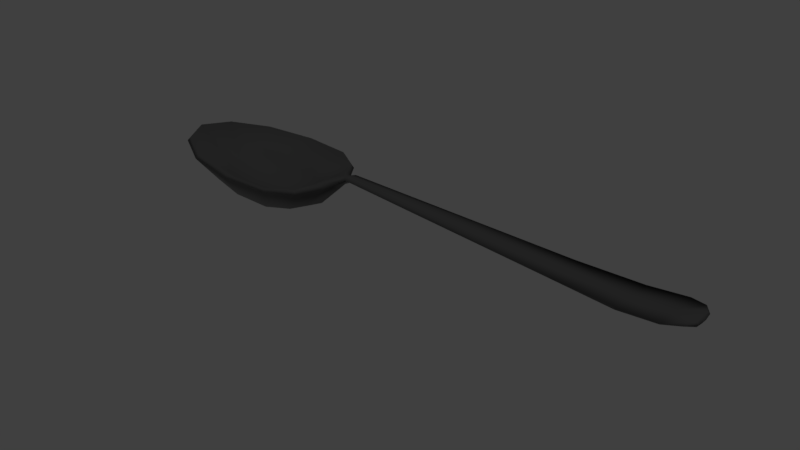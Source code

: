 # Source: spoon.blend  (saved by Blender 2.78.0; exported with 4.5.12 LTS)
import bpy
from mathutils import Matrix  # noqa: F401  (used for matrix-valued properties, if any)

bpy.ops.wm.read_factory_settings(use_empty=True)
scene = bpy.context.scene
scene.name = 'Scene'

# ---- collections
col_collection_1 = bpy.data.collections.new('Collection 1'); scene.collection.children.link(col_collection_1)
col_collection_1.hide_render = True
col_collection_1.hide_viewport = True
col_collection_2 = bpy.data.collections.new('Collection 2'); scene.collection.children.link(col_collection_2)
col_collection_11 = bpy.data.collections.new('Collection 11'); scene.collection.children.link(col_collection_11)
col_collection_11.hide_render = True
col_collection_11.hide_viewport = True

# ---- materials (node trees are filled in below, after node groups)
mat_spoon = bpy.data.materials.new('spoon')
mat_spoon.alpha_threshold = 0.0
mat_spoon.use_transparent_shadow = False
mat_spoon.diffuse_color = (0.04338, 0.04338, 0.04338, 1.0)
mat_spoon.roughness = 0.5

# ---- material node trees

# ---- world
world_world = bpy.data.worlds.new('World'); scene.world = world_world
world_world.color = (0.05088, 0.05088, 0.05088)
world_world.use_sun_shadow = False
world_world.sun_shadow_jitter_overblur = 0.0
world_world.cycles.sampling_method = 'MANUAL'

# ---- lights
light_hemi_001 = bpy.data.lights.new('Hemi.001', 'SUN')
light_hemi_001.transmission_factor = 0.0
light_hemi_001.angle = 0.1993
light_hemi_001.energy = 1.0
light_hemi_001.shadow_buffer_clip_start = 0.5
light_hemi_001.shadow_soft_size = 0.1
light_hemi_001.shadow_cascade_max_distance = 1000.0
light_hemi = bpy.data.lights.new('Hemi', 'SUN')
light_hemi.transmission_factor = 0.0
light_hemi.angle = 0.1993
light_hemi.energy = 1.0
light_hemi.shadow_buffer_clip_start = 0.5
light_hemi.shadow_soft_size = 0.1
light_hemi.shadow_cascade_max_distance = 1000.0

# ---- meshes
me_plane_004 = bpy.data.meshes.new('Plane.004')
me_plane_004.from_pydata([(-0.371, -0.03805, -0.0001095), (-0.2513, -0.07898, -0.00735), (-0.1541, -0.05401, -0.009742), (0.3527, -0.03544, -0.0159), (0.2123, -0.02716, -0.01613), (-0.377, -0.03877, -0.006024), (-0.2533, -0.08262, -0.01329), (-0.1507, -0.05591, -0.01573), (-0.3198, -0.02983, -0.04602), (-0.262, -0.05509, -0.0484), (-0.178, -0.03991, -0.04962), (-0.3097, -0.02271, -0.03116), (-0.2598, -0.04268, -0.03685), (-0.321, -0.06628, -0.003811), (-0.1872, -0.0752, -0.009677), (-0.1407, -0.02904, -0.006769), (-0.1159, -0.01315, -0.002468), (0.3744, -0.02753, -0.0135), (-0.1066, -0.0108, 0.0023), (0.2997, -0.03402, -0.01967), (-0.3255, -0.06912, -0.009502), (-0.1865, -0.07849, -0.01587), (-0.1282, -0.02452, -0.01081), (-0.3019, -0.04981, -0.04115), (-0.2103, -0.05289, -0.05165), (-0.1598, -0.02729, -0.04435), (-0.2944, -0.0387, -0.02985), (-0.2167, -0.04133, -0.04017), (-0.1721, -0.02094, -0.0325), (0.3819, -0.0131, -0.01168), (0.3834, -0.0134, -0.01743), (0.3851, -0.0131, -0.01337), (-0.371, 0.03805, -0.0001095), (-0.2513, 0.07898, -0.00735), (-0.1541, 0.05401, -0.009742), (0.3527, 0.03544, -0.0159), (0.2123, 0.02716, -0.01613), (0.3556, 0.0, -0.0281), (0.2124, 0.0, -0.02746), (0.3869, 0.0, -0.01367), (-0.377, 0.03877, -0.006024), (-0.2533, 0.08262, -0.01329), (-0.1507, 0.05591, -0.01573), (-0.3198, 0.02983, -0.04602), (-0.262, 0.05509, -0.0484), (-0.1844, 0.0, -0.0604), (-0.2711, 0.0, -0.06024), (-0.178, 0.03991, -0.04962), (0.2123, 0.0, -0.01451), (-0.1158, 0.0, 0.002335), (-0.1346, 0.0, -0.002919), (-0.3097, 0.02271, -0.03116), (-0.2598, 0.04268, -0.03685), (-0.2682, 0.0, -0.04324), (-0.321, 0.06628, -0.003811), (-0.3911, 0.0, 0.001782), (-0.1872, 0.0752, -0.009677), (-0.1407, 0.02904, -0.006769), (0.3536, 0.0, -0.01415), (-0.1159, 0.01315, -0.002468), (-0.1153, 0.0, -0.009114), (0.3744, 0.02753, -0.0135), (-0.1066, 0.0108, 0.0023), (0.2997, 0.03402, -0.01967), (-0.3255, 0.06912, -0.009502), (-0.1865, 0.07849, -0.01587), (-0.1282, 0.02452, -0.01081), (-0.3019, 0.04981, -0.04115), (-0.2103, 0.05289, -0.05165), (-0.1598, 0.02729, -0.04435), (-0.2944, 0.0387, -0.02985), (-0.2167, 0.04133, -0.04017), (-0.1721, 0.02094, -0.0325), (0.3822, 0.0, -0.0103), (0.3833, 0.0, -0.01918), (-0.1041, 0.0, -0.003762), (0.3015, 0.0, -0.0319), (-0.3976, 0.0, -0.004363), (-0.1257, 0.0, -0.01916), (-0.322, 0.0, -0.04738), (-0.2195, 0.0, -0.06497), (-0.1585, 0.0, -0.04986), (-0.1067, 0.0, 0.004339), (0.3006, 0.0, -0.01793), (-0.3166, 0.0, -0.03036), (-0.2218, 0.0, -0.04862), (-0.1683, 0.0, -0.0355), (0.3819, 0.0131, -0.01168), (0.3834, 0.0134, -0.01743), (0.3851, 0.0131, -0.01337)], [], [(30, 74, 39, 31), (37, 74, 30), (37, 3, 19, 76), (29, 73, 58), (38, 76, 19, 4), (82, 18, 4, 48), (24, 21, 6, 9), (24, 10, 7, 21), (22, 7, 10, 25), (79, 8, 5, 77), (46, 9, 23, 8), (46, 8, 79), (46, 80, 24, 9), (45, 10, 24, 80), (45, 81, 25, 10), (23, 20, 5, 8), (22, 25, 81, 78), (19, 83, 48, 4), (3, 58, 83, 19), (50, 15, 49), (49, 16, 18, 82), (1, 12, 26, 13), (26, 11, 0, 13), (0, 55, 77, 5), (0, 5, 20, 13), (2, 28, 27, 14), (27, 12, 1, 14), (1, 13, 20, 6), (1, 6, 21, 14), (50, 86, 28, 15), (15, 28, 2), (2, 14, 21, 7), (2, 7, 22, 15), (23, 9, 6, 20), (53, 11, 26), (53, 12, 27, 85), (53, 84, 11), (86, 85, 27, 28), (12, 53, 26), (0, 11, 84, 55), (60, 75, 18, 16), (60, 16, 22, 78), (29, 17, 31), (73, 29, 31, 39), (17, 30, 31), (3, 37, 30, 17), (17, 29, 58, 3), (18, 75, 38, 4), (15, 22, 16, 49), (88, 89, 39, 74), (37, 88, 74), (37, 76, 63, 35), (87, 58, 73), (38, 36, 63, 76), (82, 48, 36, 62), (68, 44, 41, 65), (68, 65, 42, 47), (66, 69, 47, 42), (79, 77, 40, 43), (46, 43, 67, 44), (46, 79, 43), (46, 44, 68, 80), (45, 80, 68, 47), (45, 47, 69, 81), (67, 43, 40, 64), (66, 78, 81, 69), (63, 36, 48, 83), (35, 63, 83, 58), (50, 49, 57), (49, 82, 62, 59), (33, 54, 70, 52), (70, 54, 32, 51), (32, 40, 77, 55), (32, 54, 64, 40), (34, 56, 71, 72), (71, 56, 33, 52), (33, 41, 64, 54), (33, 56, 65, 41), (50, 57, 72, 86), (57, 34, 72), (34, 42, 65, 56), (34, 57, 66, 42), (67, 64, 41, 44), (53, 70, 51), (53, 85, 71, 52), (53, 51, 84), (86, 72, 71, 85), (52, 70, 53), (32, 55, 84, 51), (60, 59, 62, 75), (60, 78, 66, 59), (87, 89, 61), (73, 39, 89, 87), (61, 89, 88), (35, 61, 88, 37), (61, 35, 58, 87), (62, 36, 38, 75), (57, 49, 59, 66)])
me_plane_004.polygons.foreach_set('use_smooth', [True] * 98)
_uv = me_plane_004.uv_layers.new(name='UVMap')
_uv.uv.foreach_set('vector', [0.01727, 0.269, 0.01762, 0.2998, 0.009174, 0.2997, 0.01211, 0.2669, 0.05102, 0.3001, 0.01762, 0.2998, 0.01727, 0.269, 0.05102, 0.3001, 0.05174, 0.2102, 0.1164, 0.2141, 0.1143, 0.3007, 0.9529, 0.6563, 0.9532, 0.6872, 0.919, 0.6872, 0.2205, 0.3017, 0.1143, 0.3007, 0.1164, 0.2141, 0.2215, 0.2311, 0.4573, 0.6869, 0.4573, 0.6528, 0.7479, 0.6213, 0.7478, 0.6871, 0.7109, 0.1678, 0.6684, 0.05408, 0.7709, 0.0286, 0.7782, 0.1598, 0.7109, 0.1678, 0.6689, 0.201, 0.6145, 0.1294, 0.6684, 0.05408, 0.5778, 0.2253, 0.6145, 0.1294, 0.6689, 0.201, 0.6434, 0.2323, 0.8588, 0.3068, 0.8557, 0.2262, 0.9541, 0.1887, 0.9828, 0.308, 0.7894, 0.3062, 0.7782, 0.1598, 0.8331, 0.1682, 0.8557, 0.2262, 0.7894, 0.3062, 0.8557, 0.2262, 0.8588, 0.3068, 0.7894, 0.3062, 0.7241, 0.3056, 0.7109, 0.1678, 0.7782, 0.1598, 0.6797, 0.3051, 0.6689, 0.201, 0.7109, 0.1678, 0.7241, 0.3056, 0.6797, 0.3051, 0.6446, 0.3048, 0.6434, 0.2323, 0.6689, 0.201, 0.8331, 0.1682, 0.8793, 0.08036, 0.9541, 0.1887, 0.8557, 0.2262, 0.5778, 0.2253, 0.6434, 0.2323, 0.6446, 0.3048, 0.5816, 0.3042, 0.8538, 0.6046, 0.8548, 0.6872, 0.7478, 0.6871, 0.7479, 0.6213, 0.918, 0.6016, 0.919, 0.6872, 0.8548, 0.6872, 0.8538, 0.6046, 0.4121, 0.6869, 0.4003, 0.591, 0.4427, 0.6869, 0.4427, 0.6869, 0.4414, 0.6427, 0.4573, 0.6528, 0.4573, 0.6869, 0.2268, 0.4391, 0.2192, 0.5726, 0.1709, 0.5788, 0.1253, 0.4842, 0.1709, 0.5788, 0.1504, 0.624, 0.05562, 0.5766, 0.1253, 0.4842, 0.05562, 0.5766, 0.02894, 0.6867, 0.01543, 0.6867, 0.04352, 0.568, 0.05562, 0.5766, 0.04352, 0.568, 0.1171, 0.4674, 0.1253, 0.4842, 0.3724, 0.5159, 0.3388, 0.6279, 0.2761, 0.5772, 0.3212, 0.4561, 0.2761, 0.5772, 0.2192, 0.5726, 0.2268, 0.4391, 0.3212, 0.4561, 0.2268, 0.4391, 0.1253, 0.4842, 0.1171, 0.4674, 0.2239, 0.418, 0.2268, 0.4391, 0.2239, 0.418, 0.3243, 0.4353, 0.3212, 0.4561, 0.4121, 0.6869, 0.3428, 0.6868, 0.3388, 0.6279, 0.4003, 0.591, 0.4003, 0.591, 0.3388, 0.6279, 0.3724, 0.5159, 0.3724, 0.5159, 0.3212, 0.4561, 0.3243, 0.4353, 0.3804, 0.5006, 0.3724, 0.5159, 0.3804, 0.5006, 0.4232, 0.5953, 0.4003, 0.591, 0.8331, 0.1682, 0.7782, 0.1598, 0.7709, 0.0286, 0.8793, 0.08036, 0.2084, 0.6868, 0.1504, 0.624, 0.1709, 0.5788, 0.2084, 0.6868, 0.2192, 0.5726, 0.2761, 0.5772, 0.2692, 0.6868, 0.2084, 0.6868, 0.1407, 0.6867, 0.1504, 0.624, 0.3428, 0.6868, 0.2692, 0.6868, 0.2761, 0.5772, 0.3388, 0.6279, 0.2192, 0.5726, 0.2084, 0.6868, 0.1709, 0.5788, 0.05562, 0.5766, 0.1504, 0.624, 0.1407, 0.6867, 0.02894, 0.6867, 0.5588, 0.304, 0.5371, 0.3038, 0.5388, 0.2621, 0.5544, 0.2582, 0.5588, 0.304, 0.5544, 0.2582, 0.5778, 0.2253, 0.5816, 0.3042, 0.9529, 0.6563, 0.9444, 0.6211, 0.9573, 0.6557, 0.9532, 0.6872, 0.9529, 0.6563, 0.9573, 0.6557, 0.96, 0.6872, 0.02459, 0.2309, 0.01727, 0.269, 0.01211, 0.2669, 0.05174, 0.2102, 0.05102, 0.3001, 0.01727, 0.269, 0.02459, 0.2309, 0.9444, 0.6211, 0.9529, 0.6563, 0.919, 0.6872, 0.918, 0.6016, 0.5388, 0.2621, 0.5371, 0.3038, 0.2205, 0.3017, 0.2215, 0.2311, 0.4003, 0.591, 0.4232, 0.5953, 0.4414, 0.6427, 0.4427, 0.6869, 0.01712, 0.3305, 0.01196, 0.3326, 0.009174, 0.2997, 0.01762, 0.2998, 0.05102, 0.3001, 0.01712, 0.3305, 0.01762, 0.2998, 0.05102, 0.3001, 0.1143, 0.3007, 0.1159, 0.3873, 0.05131, 0.3901, 0.9529, 0.7181, 0.919, 0.6872, 0.9532, 0.6872, 0.2205, 0.3017, 0.2212, 0.3724, 0.1159, 0.3873, 0.1143, 0.3007, 0.4573, 0.6869, 0.7478, 0.6871, 0.7478, 0.7529, 0.4573, 0.721, 0.7102, 0.443, 0.7775, 0.4524, 0.7695, 0.5834, 0.6672, 0.556, 0.7102, 0.443, 0.6672, 0.556, 0.6137, 0.4796, 0.6684, 0.4091, 0.5775, 0.383, 0.6431, 0.3773, 0.6684, 0.4091, 0.6137, 0.4796, 0.8588, 0.3068, 0.9828, 0.308, 0.9536, 0.4269, 0.8553, 0.3874, 0.7894, 0.3062, 0.8553, 0.3874, 0.8324, 0.445, 0.7775, 0.4524, 0.7894, 0.3062, 0.8588, 0.3068, 0.8553, 0.3874, 0.7894, 0.3062, 0.7775, 0.4524, 0.7102, 0.443, 0.7241, 0.3056, 0.6797, 0.3051, 0.7241, 0.3056, 0.7102, 0.443, 0.6684, 0.4091, 0.6797, 0.3051, 0.6684, 0.4091, 0.6431, 0.3773, 0.6446, 0.3048, 0.8324, 0.445, 0.8553, 0.3874, 0.9536, 0.4269, 0.8782, 0.5337, 0.5775, 0.383, 0.5816, 0.3042, 0.6446, 0.3048, 0.6431, 0.3773, 0.8537, 0.7697, 0.7478, 0.7529, 0.7478, 0.6871, 0.8548, 0.6872, 0.9179, 0.7728, 0.8537, 0.7697, 0.8548, 0.6872, 0.919, 0.6872, 0.4121, 0.6869, 0.4427, 0.6869, 0.4002, 0.7827, 0.4427, 0.6869, 0.4573, 0.6869, 0.4573, 0.721, 0.4414, 0.7311, 0.2267, 0.9345, 0.1252, 0.8892, 0.1709, 0.7947, 0.2192, 0.801, 0.1709, 0.7947, 0.1252, 0.8892, 0.05559, 0.7968, 0.1504, 0.7495, 0.05559, 0.7968, 0.04349, 0.8053, 0.01543, 0.6867, 0.02894, 0.6867, 0.05559, 0.7968, 0.1252, 0.8892, 0.1171, 0.906, 0.04349, 0.8053, 0.3724, 0.8578, 0.3211, 0.9176, 0.2761, 0.7964, 0.3388, 0.7458, 0.2761, 0.7964, 0.3211, 0.9176, 0.2267, 0.9345, 0.2192, 0.801, 0.2267, 0.9345, 0.2238, 0.9555, 0.1171, 0.906, 0.1252, 0.8892, 0.2267, 0.9345, 0.3211, 0.9176, 0.3242, 0.9384, 0.2238, 0.9555, 0.4121, 0.6869, 0.4002, 0.7827, 0.3388, 0.7458, 0.3428, 0.6868, 0.4002, 0.7827, 0.3724, 0.8578, 0.3388, 0.7458, 0.3724, 0.8578, 0.3803, 0.8731, 0.3242, 0.9384, 0.3211, 0.9176, 0.3724, 0.8578, 0.4002, 0.7827, 0.4232, 0.7785, 0.3803, 0.8731, 0.8324, 0.445, 0.8782, 0.5337, 0.7695, 0.5834, 0.7775, 0.4524, 0.2084, 0.6868, 0.1709, 0.7947, 0.1504, 0.7495, 0.2084, 0.6868, 0.2692, 0.6868, 0.2761, 0.7964, 0.2192, 0.801, 0.2084, 0.6868, 0.1504, 0.7495, 0.1407, 0.6867, 0.3428, 0.6868, 0.3388, 0.7458, 0.2761, 0.7964, 0.2692, 0.6868, 0.2192, 0.801, 0.1709, 0.7947, 0.2084, 0.6868, 0.05559, 0.7968, 0.02894, 0.6867, 0.1407, 0.6867, 0.1504, 0.7495, 0.5588, 0.304, 0.5541, 0.3497, 0.5386, 0.3454, 0.5371, 0.3038, 0.5588, 0.304, 0.5816, 0.3042, 0.5775, 0.383, 0.5541, 0.3497, 0.9529, 0.7181, 0.9573, 0.7187, 0.9444, 0.7533, 0.9532, 0.6872, 0.96, 0.6872, 0.9573, 0.7187, 0.9529, 0.7181, 0.02425, 0.3688, 0.01196, 0.3326, 0.01712, 0.3305, 0.05131, 0.3901, 0.02425, 0.3688, 0.01712, 0.3305, 0.05102, 0.3001, 0.9444, 0.7533, 0.9179, 0.7728, 0.919, 0.6872, 0.9529, 0.7181, 0.5386, 0.3454, 0.2212, 0.3724, 0.2205, 0.3017, 0.5371, 0.3038, 0.4002, 0.7827, 0.4427, 0.6869, 0.4414, 0.7311, 0.4232, 0.7785])
me_plane_004.use_remesh_preserve_volume = False
me_plane_004.use_remesh_preserve_attributes = False
me_plane_004.use_mirror_vertex_groups = False
me_plane_004.update()
me_plane_002 = bpy.data.meshes.new('Plane.002')
me_plane_002.from_pydata([], [], [])
me_plane_002.use_remesh_preserve_volume = False
me_plane_002.use_remesh_preserve_attributes = False
me_plane_002.use_mirror_vertex_groups = False
me_plane_002.update()
me_spoon = bpy.data.meshes.new('spoon')
me_spoon.from_pydata([(-0.371, -0.03805, -0.0001095), (-0.2513, -0.07898, -0.00735), (-0.1541, -0.05401, -0.009742), (0.3527, -0.03544, -0.0159), (0.2123, -0.02716, -0.01613), (-0.377, -0.03877, -0.006024), (-0.2533, -0.08262, -0.01329), (-0.1507, -0.05591, -0.01573), (-0.3198, -0.02983, -0.04602), (-0.262, -0.05509, -0.0484), (-0.178, -0.03991, -0.04962), (-0.3097, -0.02271, -0.03116), (-0.2598, -0.04268, -0.03685), (-0.321, -0.06628, -0.003811), (-0.1872, -0.0752, -0.009677), (-0.1407, -0.02904, -0.006769), (-0.1159, -0.01315, -0.002468), (0.3744, -0.02753, -0.0135), (-0.1066, -0.0108, 0.0023), (0.2997, -0.03402, -0.01967), (-0.3255, -0.06912, -0.009502), (-0.1865, -0.07667, -0.01587), (-0.1282, -0.02452, -0.01081), (-0.3019, -0.04981, -0.04115), (-0.2103, -0.05289, -0.05165), (-0.1598, -0.02729, -0.04435), (-0.2944, -0.0387, -0.02985), (-0.2167, -0.04133, -0.04017), (-0.1721, -0.02094, -0.0325), (0.3819, -0.0131, -0.01168), (0.3834, -0.0134, -0.01743), (0.3851, -0.0131, -0.01337), (-0.371, 0.03805, -0.0001095), (-0.2513, 0.07898, -0.00735), (-0.1541, 0.05401, -0.009742), (0.3527, 0.03544, -0.0159), (0.2123, 0.02716, -0.01613), (0.3556, 0.0, -0.0281), (0.2124, 0.0, -0.02746), (0.3869, 0.0, -0.01367), (-0.377, 0.03877, -0.006024), (-0.2533, 0.08262, -0.01329), (-0.1507, 0.05591, -0.01573), (-0.3198, 0.02983, -0.04602), (-0.262, 0.05509, -0.0484), (-0.1844, 0.0, -0.0604), (-0.2711, 0.0, -0.06024), (-0.178, 0.03991, -0.04962), (0.2123, 0.0, -0.01451), (-0.1158, 0.0, 0.002335), (-0.1346, 0.0, -0.002919), (-0.3097, 0.02271, -0.03116), (-0.2598, 0.04268, -0.03685), (-0.2682, 0.0, -0.04324), (-0.321, 0.06628, -0.003811), (-0.3911, 0.0, 0.001782), (-0.1872, 0.0752, -0.009677), (-0.1407, 0.02904, -0.006769), (0.3536, 0.0, -0.01415), (-0.1159, 0.01315, -0.002468), (-0.1153, 0.0, -0.009114), (0.3744, 0.02753, -0.0135), (-0.1066, 0.0108, 0.0023), (0.2997, 0.03402, -0.01967), (-0.3255, 0.06912, -0.009502), (-0.1865, 0.07667, -0.01587), (-0.1282, 0.02452, -0.01081), (-0.3019, 0.04981, -0.04115), (-0.2103, 0.05289, -0.05165), (-0.1598, 0.02729, -0.04435), (-0.2944, 0.0387, -0.02985), (-0.2167, 0.04133, -0.04017), (-0.1721, 0.02094, -0.0325), (0.3822, 0.0, -0.0103), (0.3833, 0.0, -0.01918), (-0.1041, 0.0, -0.003762), (0.3015, 0.0, -0.0319), (-0.3976, 0.0, -0.004363), (-0.1257, 0.0, -0.01916), (-0.322, 0.0, -0.04738), (-0.2195, 0.0, -0.06497), (-0.1585, 0.0, -0.04986), (-0.1067, 0.0, 0.004339), (0.3006, 0.0, -0.01793), (-0.3166, 0.0, -0.03036), (-0.2218, 0.0, -0.04862), (-0.1683, 0.0, -0.0355), (0.3819, 0.0131, -0.01168), (0.3834, 0.0134, -0.01743), (0.3851, 0.0131, -0.01337)], [], [(30, 74, 39, 31), (37, 74, 30), (37, 3, 19, 76), (29, 73, 58), (38, 76, 19, 4), (82, 18, 4, 48), (24, 21, 6, 9), (10, 7, 21), (7, 10, 25), (8, 5, 77), (46, 9, 23, 8), (46, 8, 79), (46, 80, 24, 9), (45, 10, 24, 80), (45, 81, 25, 10), (23, 20, 5, 8), (25, 81, 78), (83, 48, 4), (3, 58, 83, 19), (50, 15, 49), (49, 16, 18, 82), (12, 26, 13), (11, 0, 13), (0, 55, 77, 5), (0, 5, 20, 13), (28, 27, 14), (12, 1, 14), (1, 13, 20, 6), (1, 6, 21, 14), (86, 28, 15), (15, 28, 2), (2, 14, 21, 7), (2, 7, 22, 15), (23, 9, 6, 20), (53, 11, 26), (53, 12, 27, 85), (53, 84, 11), (86, 85, 27, 28), (12, 53, 26), (11, 84, 55), (60, 75, 18, 16), (60, 16, 22, 78), (29, 17, 31), (73, 29, 31, 39), (17, 30, 31), (37, 30, 17), (29, 58, 3), (18, 75, 38, 4), (15, 22, 16, 49), (88, 89, 39, 74), (37, 88, 74), (37, 76, 63, 35), (87, 58, 73), (38, 36, 63, 76), (82, 48, 36, 62), (68, 44, 41, 65), (68, 65, 42, 47), (69, 47, 42), (79, 77, 40, 43), (46, 43, 67, 44), (46, 79, 43), (46, 44, 68, 80), (45, 80, 68, 47), (45, 47, 69, 81), (67, 43, 40, 64), (78, 81, 69), (36, 48, 83), (35, 63, 83, 58), (50, 49, 57), (49, 82, 62, 59), (33, 54, 70, 52), (70, 54, 32, 51), (32, 40, 77, 55), (32, 54, 64, 40), (34, 56, 71, 72), (71, 56, 33, 52), (33, 41, 64, 54), (33, 56, 65, 41), (50, 57, 72, 86), (57, 34, 72), (34, 42, 65, 56), (34, 57, 66, 42), (67, 64, 41, 44), (53, 70, 51), (53, 85, 71, 52), (53, 51, 84), (86, 72, 71, 85), (52, 70, 53), (32, 55, 84), (60, 59, 62, 75), (60, 78, 66, 59), (87, 89, 61), (73, 39, 89, 87), (61, 89, 88), (35, 61, 88, 37), (61, 35, 58, 87), (62, 36, 38, 75), (57, 49, 59, 66), (17, 29, 3), (3, 37, 17), (24, 10, 21), (22, 25, 78), (66, 78, 69), (22, 7, 25), (66, 69, 42), (79, 8, 77), (0, 11, 55), (51, 32, 84), (26, 11, 13), (1, 12, 13), (27, 12, 14), (2, 28, 14), (50, 86, 15), (19, 83, 4), (63, 36, 83)])
me_spoon.polygons.foreach_set('use_smooth', [True] * 115)
_uv = me_spoon.uv_layers.new(name='UVMap')
_uv.uv.foreach_set('vector', [0.01727, 0.269, 0.01762, 0.2998, 0.009174, 0.2997, 0.01211, 0.2669, 0.05102, 0.3001, 0.01762, 0.2998, 0.01727, 0.269, 0.05102, 0.3001, 0.05174, 0.2102, 0.1164, 0.2141, 0.1143, 0.3007, 0.9529, 0.6563, 0.9532, 0.6872, 0.919, 0.6872, 0.2205, 0.3017, 0.1143, 0.3007, 0.1164, 0.2141, 0.2215, 0.2311, 0.4573, 0.6869, 0.4573, 0.6528, 0.7479, 0.6213, 0.7478, 0.6871, 0.7109, 0.1678, 0.6684, 0.05408, 0.7709, 0.0286, 0.7782, 0.1598, 0.6689, 0.201, 0.6145, 0.1294, 0.6684, 0.05408, 0.6145, 0.1294, 0.6689, 0.201, 0.6434, 0.2323, 0.8557, 0.2262, 0.9541, 0.1887, 0.9828, 0.308, 0.7894, 0.3062, 0.7782, 0.1598, 0.8331, 0.1682, 0.8557, 0.2262, 0.7894, 0.3062, 0.8557, 0.2262, 0.8588, 0.3068, 0.7894, 0.3062, 0.7241, 0.3056, 0.7109, 0.1678, 0.7782, 0.1598, 0.6797, 0.3051, 0.6689, 0.201, 0.7109, 0.1678, 0.7241, 0.3056, 0.6797, 0.3051, 0.6446, 0.3048, 0.6434, 0.2323, 0.6689, 0.201, 0.8331, 0.1682, 0.8793, 0.08036, 0.9541, 0.1887, 0.8557, 0.2262, 0.6434, 0.2323, 0.6446, 0.3048, 0.5816, 0.3042, 0.8548, 0.6872, 0.7478, 0.6871, 0.7479, 0.6213, 0.918, 0.6016, 0.919, 0.6872, 0.8548, 0.6872, 0.8538, 0.6046, 0.4121, 0.6869, 0.4003, 0.591, 0.4427, 0.6869, 0.4427, 0.6869, 0.4414, 0.6427, 0.4573, 0.6528, 0.4573, 0.6869, 0.2192, 0.5726, 0.1709, 0.5788, 0.1253, 0.4842, 0.1504, 0.624, 0.05562, 0.5766, 0.1253, 0.4842, 0.05562, 0.5766, 0.02894, 0.6867, 0.01543, 0.6867, 0.04352, 0.568, 0.05562, 0.5766, 0.04352, 0.568, 0.1171, 0.4674, 0.1253, 0.4842, 0.3388, 0.6279, 0.2761, 0.5772, 0.3212, 0.4561, 0.2192, 0.5726, 0.2268, 0.4391, 0.3212, 0.4561, 0.2268, 0.4391, 0.1253, 0.4842, 0.1171, 0.4674, 0.2239, 0.418, 0.2268, 0.4391, 0.2239, 0.418, 0.3243, 0.4353, 0.3212, 0.4561, 0.3428, 0.6868, 0.3388, 0.6279, 0.4003, 0.591, 0.4003, 0.591, 0.3388, 0.6279, 0.3724, 0.5159, 0.3724, 0.5159, 0.3212, 0.4561, 0.3243, 0.4353, 0.3804, 0.5006, 0.3724, 0.5159, 0.3804, 0.5006, 0.4232, 0.5953, 0.4003, 0.591, 0.8331, 0.1682, 0.7782, 0.1598, 0.7709, 0.0286, 0.8793, 0.08036, 0.2084, 0.6868, 0.1504, 0.624, 0.1709, 0.5788, 0.2084, 0.6868, 0.2192, 0.5726, 0.2761, 0.5772, 0.2692, 0.6868, 0.2084, 0.6868, 0.1407, 0.6867, 0.1504, 0.624, 0.3428, 0.6868, 0.2692, 0.6868, 0.2761, 0.5772, 0.3388, 0.6279, 0.2192, 0.5726, 0.2084, 0.6868, 0.1709, 0.5788, 0.1504, 0.624, 0.1407, 0.6867, 0.02894, 0.6867, 0.5588, 0.304, 0.5371, 0.3038, 0.5388, 0.2621, 0.5544, 0.2582, 0.5588, 0.304, 0.5544, 0.2582, 0.5778, 0.2253, 0.5816, 0.3042, 0.9529, 0.6563, 0.9444, 0.6211, 0.9573, 0.6557, 0.9532, 0.6872, 0.9529, 0.6563, 0.9573, 0.6557, 0.96, 0.6872, 0.02459, 0.2309, 0.01727, 0.269, 0.01211, 0.2669, 0.05102, 0.3001, 0.01727, 0.269, 0.02459, 0.2309, 0.9529, 0.6563, 0.919, 0.6872, 0.918, 0.6016, 0.5388, 0.2621, 0.5371, 0.3038, 0.2205, 0.3017, 0.2215, 0.2311, 0.4003, 0.591, 0.4232, 0.5953, 0.4414, 0.6427, 0.4427, 0.6869, 0.01712, 0.3305, 0.01196, 0.3326, 0.009174, 0.2997, 0.01762, 0.2998, 0.05102, 0.3001, 0.01712, 0.3305, 0.01762, 0.2998, 0.05102, 0.3001, 0.1143, 0.3007, 0.1159, 0.3873, 0.05131, 0.3901, 0.9529, 0.7181, 0.919, 0.6872, 0.9532, 0.6872, 0.2205, 0.3017, 0.2212, 0.3724, 0.1159, 0.3873, 0.1143, 0.3007, 0.4573, 0.6869, 0.7478, 0.6871, 0.7478, 0.7529, 0.4573, 0.721, 0.7102, 0.443, 0.7775, 0.4524, 0.7695, 0.5834, 0.6672, 0.556, 0.7102, 0.443, 0.6672, 0.556, 0.6137, 0.4796, 0.6684, 0.4091, 0.6431, 0.3773, 0.6684, 0.4091, 0.6137, 0.4796, 0.8588, 0.3068, 0.9828, 0.308, 0.9536, 0.4269, 0.8553, 0.3874, 0.7894, 0.3062, 0.8553, 0.3874, 0.8324, 0.445, 0.7775, 0.4524, 0.7894, 0.3062, 0.8588, 0.3068, 0.8553, 0.3874, 0.7894, 0.3062, 0.7775, 0.4524, 0.7102, 0.443, 0.7241, 0.3056, 0.6797, 0.3051, 0.7241, 0.3056, 0.7102, 0.443, 0.6684, 0.4091, 0.6797, 0.3051, 0.6684, 0.4091, 0.6431, 0.3773, 0.6446, 0.3048, 0.8324, 0.445, 0.8553, 0.3874, 0.9536, 0.4269, 0.8782, 0.5337, 0.5816, 0.3042, 0.6446, 0.3048, 0.6431, 0.3773, 0.7478, 0.7529, 0.7478, 0.6871, 0.8548, 0.6872, 0.9179, 0.7728, 0.8537, 0.7697, 0.8548, 0.6872, 0.919, 0.6872, 0.4121, 0.6869, 0.4427, 0.6869, 0.4002, 0.7827, 0.4427, 0.6869, 0.4573, 0.6869, 0.4573, 0.721, 0.4414, 0.7311, 0.2267, 0.9345, 0.1252, 0.8892, 0.1709, 0.7947, 0.2192, 0.801, 0.1709, 0.7947, 0.1252, 0.8892, 0.05559, 0.7968, 0.1504, 0.7495, 0.05559, 0.7968, 0.04349, 0.8053, 0.01543, 0.6867, 0.02894, 0.6867, 0.05559, 0.7968, 0.1252, 0.8892, 0.1171, 0.906, 0.04349, 0.8053, 0.3724, 0.8578, 0.3211, 0.9176, 0.2761, 0.7964, 0.3388, 0.7458, 0.2761, 0.7964, 0.3211, 0.9176, 0.2267, 0.9345, 0.2192, 0.801, 0.2267, 0.9345, 0.2238, 0.9555, 0.1171, 0.906, 0.1252, 0.8892, 0.2267, 0.9345, 0.3211, 0.9176, 0.3242, 0.9384, 0.2238, 0.9555, 0.4121, 0.6869, 0.4002, 0.7827, 0.3388, 0.7458, 0.3428, 0.6868, 0.4002, 0.7827, 0.3724, 0.8578, 0.3388, 0.7458, 0.3724, 0.8578, 0.3803, 0.8731, 0.3242, 0.9384, 0.3211, 0.9176, 0.3724, 0.8578, 0.4002, 0.7827, 0.4232, 0.7785, 0.3803, 0.8731, 0.8324, 0.445, 0.8782, 0.5337, 0.7695, 0.5834, 0.7775, 0.4524, 0.2084, 0.6868, 0.1709, 0.7947, 0.1504, 0.7495, 0.2084, 0.6868, 0.2692, 0.6868, 0.2761, 0.7964, 0.2192, 0.801, 0.2084, 0.6868, 0.1504, 0.7495, 0.1407, 0.6867, 0.3428, 0.6868, 0.3388, 0.7458, 0.2761, 0.7964, 0.2692, 0.6868, 0.2192, 0.801, 0.1709, 0.7947, 0.2084, 0.6868, 0.05559, 0.7968, 0.02894, 0.6867, 0.1407, 0.6867, 0.5588, 0.304, 0.5541, 0.3497, 0.5386, 0.3454, 0.5371, 0.3038, 0.5588, 0.304, 0.5816, 0.3042, 0.5775, 0.383, 0.5541, 0.3497, 0.9529, 0.7181, 0.9573, 0.7187, 0.9444, 0.7533, 0.9532, 0.6872, 0.96, 0.6872, 0.9573, 0.7187, 0.9529, 0.7181, 0.02425, 0.3688, 0.01196, 0.3326, 0.01712, 0.3305, 0.05131, 0.3901, 0.02425, 0.3688, 0.01712, 0.3305, 0.05102, 0.3001, 0.9444, 0.7533, 0.9179, 0.7728, 0.919, 0.6872, 0.9529, 0.7181, 0.5386, 0.3454, 0.2212, 0.3724, 0.2205, 0.3017, 0.5371, 0.3038, 0.4002, 0.7827, 0.4427, 0.6869, 0.4414, 0.7311, 0.4232, 0.7785, 0.9444, 0.6211, 0.9529, 0.6563, 0.918, 0.6016, 0.05174, 0.2102, 0.05102, 0.3001, 0.02459, 0.2309, 0.7109, 0.1678, 0.6689, 0.201, 0.6684, 0.05408, 0.5778, 0.2253, 0.6434, 0.2323, 0.5816, 0.3042, 0.5775, 0.383, 0.5816, 0.3042, 0.6431, 0.3773, 0.5778, 0.2253, 0.6145, 0.1294, 0.6434, 0.2323, 0.5775, 0.383, 0.6431, 0.3773, 0.6137, 0.4796, 0.8588, 0.3068, 0.8557, 0.2262, 0.9828, 0.308, 0.05562, 0.5766, 0.1504, 0.624, 0.02894, 0.6867, 0.1504, 0.7495, 0.05559, 0.7968, 0.1407, 0.6867, 0.1709, 0.5788, 0.1504, 0.624, 0.1253, 0.4842, 0.2268, 0.4391, 0.2192, 0.5726, 0.1253, 0.4842, 0.2761, 0.5772, 0.2192, 0.5726, 0.3212, 0.4561, 0.3724, 0.5159, 0.3388, 0.6279, 0.3212, 0.4561, 0.4121, 0.6869, 0.3428, 0.6868, 0.4003, 0.591, 0.8538, 0.6046, 0.8548, 0.6872, 0.7479, 0.6213, 0.8537, 0.7697, 0.7478, 0.7529, 0.8548, 0.6872])
me_spoon.materials.append(mat_spoon)
me_spoon.use_remesh_preserve_volume = False
me_spoon.use_remesh_preserve_attributes = False
me_spoon.use_mirror_vertex_groups = False
me_spoon.update()
me_plane = bpy.data.meshes.new('Plane')
me_plane.from_pydata([(0.3797, -0.0349, -0.006778), (0.3921, 0.0, -0.006778), (-0.1079, -0.01069, 0.005264), (0.3182, -0.03979, -0.02153), (0.1064, -0.01729, -0.007486), (-0.08194, -0.01149, 0.003719), (0.3829, -0.03525, -0.02019), (0.3953, 0.0, -0.02019), (-0.1067, 0.0, -0.003962), (0.319, -0.03997, -0.03601), (0.319, 0.0, -0.03602), (0.1059, 0.0, -0.01891), (0.1059, -0.01729, -0.01891), (-0.08204, 0.0, -0.003776), (-0.08192, -0.0115, -0.003776), (-0.4338, 0.0, 0.004733), (-0.3389, -0.08263, -0.003999), (-0.1652, -0.09336, -0.01154), (-0.1235, 0.0, -0.01901), (-0.1242, -0.02436, -0.009278), (-0.3355, 0.0, -0.05357), (-0.3187, -0.05541, -0.04711), (-0.2045, -0.06215, -0.05794), (-0.2135, 0.0, -0.07505), (-0.1559, 0.0, -0.05309), (-0.1603, -0.02466, -0.04957), (-0.108, 0.0, 0.005264), (0.3182, 3.085e-09, -0.02153), (0.1064, 1.269e-09, -0.007486), (-0.1233, 0.0, 0.002301), (-0.08205, 0.0, 0.003719), (-0.4082, 0.0, 0.00356), (-0.3338, -0.06921, -0.003669), (-0.1718, -0.0793, -0.01071), (-0.134, 0.0, -0.003869), (-0.1381, -0.02214, -0.008482), (-0.3282, 0.0, -0.03246), (-0.3036, -0.04168, -0.0366), (-0.215, -0.0488, -0.04771), (-0.2142, 0.0, -0.05473), (-0.1649, 0.0, -0.03737), (-0.1699, -0.01726, -0.03856)], [], [(9, 10, 7, 6), (12, 11, 10, 9), (14, 13, 11, 12), (8, 13, 14), (0, 3, 9, 6), (1, 0, 6, 7), (3, 4, 12, 9), (4, 5, 14, 12), (5, 2, 8, 14), (16, 21, 22, 17), (17, 22, 25, 19), (21, 20, 23, 22), (22, 23, 24, 25), (15, 20, 21, 16), (19, 25, 24, 18), (32, 33, 38, 37), (3, 0, 1, 27), (19, 2, 26, 29), (4, 3, 27, 28), (5, 4, 28, 30), (33, 35, 41, 38), (2, 5, 30, 26), (32, 31, 15, 16), (33, 32, 16, 17), (35, 33, 17, 19), (34, 35, 19, 29), (37, 38, 39, 36), (38, 41, 40, 39), (31, 32, 37, 36), (35, 34, 40, 41), (8, 2, 19, 18)])
me_plane.polygons.foreach_set('use_smooth', [True] * 31)
me_plane.use_remesh_preserve_volume = False
me_plane.use_remesh_preserve_attributes = False
me_plane.use_mirror_vertex_groups = False
me_plane.update()

# ---- objects
ob_plane_001 = bpy.data.objects.new('Plane.001', me_plane_004)
ob_plane_002 = bpy.data.objects.new('Plane.002', me_plane_002)
ob_hemi_001 = bpy.data.objects.new('Hemi.001', light_hemi_001)
ob_hemi = bpy.data.objects.new('Hemi', light_hemi)
ob_spoon = bpy.data.objects.new('spoon', me_spoon)
ob_plane = bpy.data.objects.new('Plane', me_plane)

# ---- transforms, parenting, visibility, modifiers, constraints
ob_plane_001.location = (0.0, 0.0, 0.0)
ob_plane_001.lineart.crease_threshold = 0.0
ob_plane_002.location = (0.0, 0.0, 0.0)
ob_plane_002.lineart.crease_threshold = 0.0
_m = ob_plane_002.modifiers.new('Mirror', 'MIRROR')
_m.use_axis = (False, True, False)
_m.use_clip = True
_m = ob_plane_002.modifiers.new('Subsurf', 'SUBSURF')
_m.uv_smooth = 'PRESERVE_CORNERS'
_m.quality = 2
_m.levels = 2
_m.show_only_control_edges = False
ob_hemi_001.location = (0.2189, -0.5852, 1.161)
ob_hemi_001.rotation_euler = (2.771, 0.205, -0.2899)
ob_hemi_001.lineart.crease_threshold = 0.0
ob_hemi.location = (0.2189, -0.5852, 1.161)
ob_hemi.rotation_euler = (0.1004, 0.3254, -0.2458)
ob_hemi.lineart.crease_threshold = 0.0
ob_spoon.location = (0.0, 0.0, 0.0)
ob_spoon.lineart.crease_threshold = 0.0
ob_plane.location = (0.0, 0.0, 0.0)
ob_plane.lineart.crease_threshold = 0.0
_m = ob_plane.modifiers.new('Mirror', 'MIRROR')
_m.use_axis = (False, True, False)
_m.use_clip = True
_m = ob_plane.modifiers.new('Subsurf', 'SUBSURF')
_m.uv_smooth = 'PRESERVE_CORNERS'
_m.quality = 2
_m.levels = 3
_m.show_only_control_edges = False

# ---- collection membership
col_collection_1.objects.link(ob_plane_001)
col_collection_1.objects.link(ob_plane_002)
col_collection_2.objects.link(ob_hemi_001)
col_collection_2.objects.link(ob_hemi)
col_collection_2.objects.link(ob_spoon)
col_collection_11.objects.link(ob_plane)

# ---- scene / render settings (as saved in the file)
scene.frame_start = 1; scene.frame_end = 250; scene.frame_set(1)
scene.render.engine = 'BLENDER_EEVEE_NEXT'
scene.render.resolution_percentage = 50
scene.render.dither_intensity = 0.0
scene.render.use_bake_selected_to_active = True
scene.cycles.use_denoising = False
scene.cycles.samples = 128
scene.cycles.sampling_pattern = 'TABULATED_SOBOL'
scene.cycles.light_sampling_threshold = 0.0
scene.cycles.use_adaptive_sampling = False
scene.cycles.use_light_tree = False
scene.cycles.blur_glossy = 0.0
scene.cycles.sample_clamp_indirect = 0.0
scene.view_settings.view_transform = 'Standard'
scene.unit_settings.scale_length = 0.2169
bpy.context.view_layer.update()

# ---- added for rendering (the .blend has no active camera): camera
cam_auto = bpy.data.cameras.new('AutoCamera')
cam_auto.lens = 50.0
cam_auto.sensor_width = 36.0
cam_auto.clip_end = 1000.0
ob_auto_camera = bpy.data.objects.new('AutoCamera', cam_auto)
scene.collection.objects.link(ob_auto_camera)
ob_auto_camera.location = (0.768449, -0.950585, 0.595251)
ob_auto_camera.rotation_euler = (1.09748, -7.21219e-08, 0.694738)
scene.camera = ob_auto_camera
bpy.context.view_layer.update()
